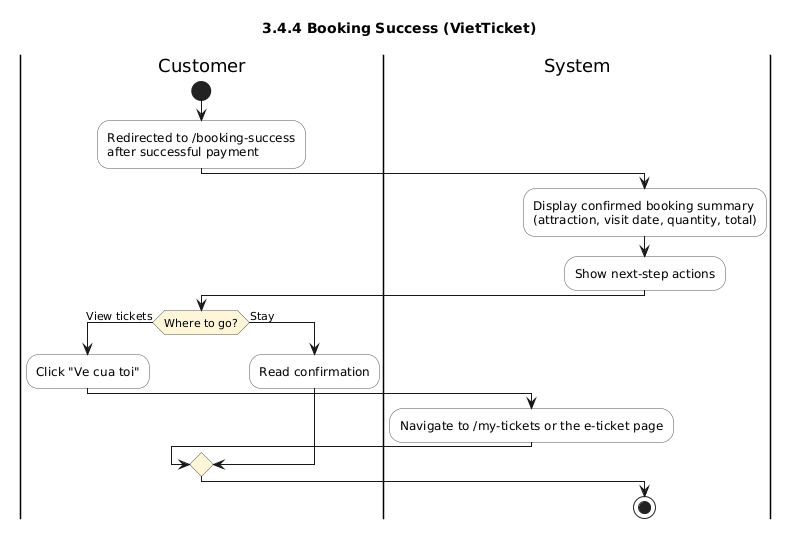

The diagram above was rendered by PlantUML. Its source (embedded in the PNG):
@startuml
title 3.4.4 Booking Success (VietTicket)
skinparam shadowing false
skinparam defaultFontName Arial
skinparam ActivityBackgroundColor #FDFDFD
skinparam ActivityBorderColor #555555
skinparam ActivityDiamondBackgroundColor #FFF6DA

|Customer|
start
:Redirected to /booking-success\nafter successful payment;
|System|
:Display confirmed booking summary\n(attraction, visit date, quantity, total);
:Show next-step actions;
|Customer|
if (Where to go?) then (View tickets)
  :Click "Ve cua toi";
  |System|
  :Navigate to /my-tickets or the e-ticket page;
else (Stay)
  |Customer|
  :Read confirmation;
endif
|System|
stop
@enduml